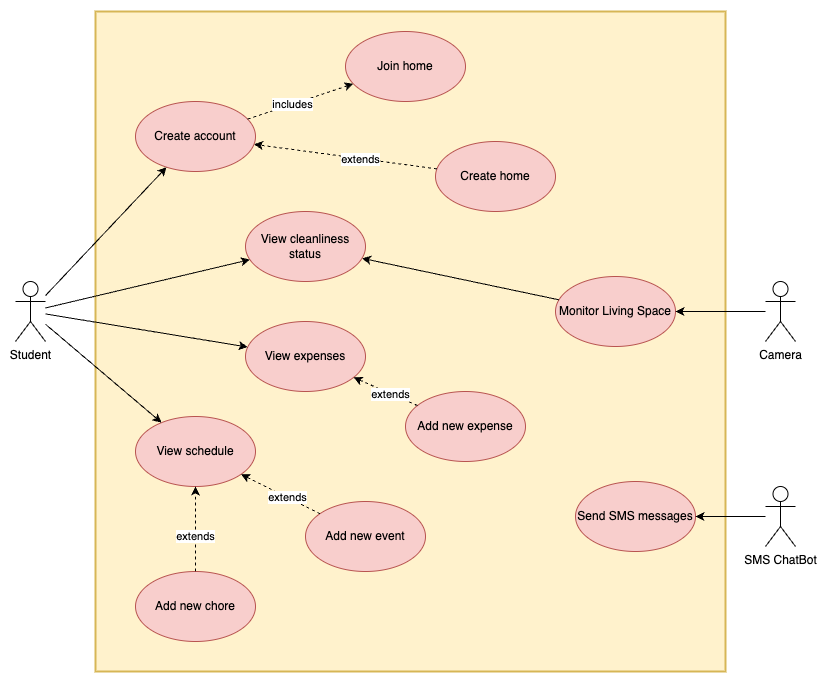

The diagram above was exported from draw.io. Its source (the exported page's mxGraphModel, read from the mxfile embedded in the PNG):
<mxGraphModel dx="1251" dy="824" grid="1" gridSize="10" guides="1" tooltips="1" connect="1" arrows="1" fold="1" page="1" pageScale="1" pageWidth="850" pageHeight="1100" math="0" shadow="0">
  <root>
    <mxCell id="0" />
    <mxCell id="1" parent="0" />
    <mxCell id="5ddjtQYpf-QO9ZRT2LhF-3" value="" style="rounded=0;whiteSpace=wrap;html=1;fillColor=#fff2cc;strokeColor=#d6b656;strokeWidth=2;" vertex="1" parent="1">
      <mxGeometry x="120" y="110" width="630" height="660" as="geometry" />
    </mxCell>
    <mxCell id="5ddjtQYpf-QO9ZRT2LhF-4" value="Create account" style="ellipse;whiteSpace=wrap;html=1;fillColor=#f8cecc;strokeColor=#b85450;" vertex="1" parent="1">
      <mxGeometry x="160" y="200" width="120" height="70" as="geometry" />
    </mxCell>
    <mxCell id="5ddjtQYpf-QO9ZRT2LhF-5" value="Student" style="shape=umlActor;verticalLabelPosition=bottom;verticalAlign=top;html=1;outlineConnect=0;" vertex="1" parent="1">
      <mxGeometry x="40" y="380" width="30" height="60" as="geometry" />
    </mxCell>
    <mxCell id="5ddjtQYpf-QO9ZRT2LhF-7" value="" style="endArrow=classic;html=1;rounded=0;" edge="1" parent="1" source="5ddjtQYpf-QO9ZRT2LhF-5" target="5ddjtQYpf-QO9ZRT2LhF-4">
      <mxGeometry width="50" height="50" relative="1" as="geometry">
        <mxPoint x="360" y="450" as="sourcePoint" />
        <mxPoint x="410" y="400" as="targetPoint" />
      </mxGeometry>
    </mxCell>
    <mxCell id="5ddjtQYpf-QO9ZRT2LhF-8" value="View cleanliness status" style="ellipse;whiteSpace=wrap;html=1;fillColor=#f8cecc;strokeColor=#b85450;" vertex="1" parent="1">
      <mxGeometry x="270" y="310" width="120" height="70" as="geometry" />
    </mxCell>
    <mxCell id="5ddjtQYpf-QO9ZRT2LhF-9" value="View expenses" style="ellipse;whiteSpace=wrap;html=1;fillColor=#f8cecc;strokeColor=#b85450;" vertex="1" parent="1">
      <mxGeometry x="270" y="420" width="120" height="70" as="geometry" />
    </mxCell>
    <mxCell id="5ddjtQYpf-QO9ZRT2LhF-10" value="View schedule" style="ellipse;whiteSpace=wrap;html=1;fillColor=#f8cecc;strokeColor=#b85450;" vertex="1" parent="1">
      <mxGeometry x="160" y="515" width="120" height="70" as="geometry" />
    </mxCell>
    <mxCell id="5ddjtQYpf-QO9ZRT2LhF-11" value="Camera" style="shape=umlActor;verticalLabelPosition=bottom;verticalAlign=top;html=1;outlineConnect=0;" vertex="1" parent="1">
      <mxGeometry x="790" y="380" width="30" height="60" as="geometry" />
    </mxCell>
    <mxCell id="5ddjtQYpf-QO9ZRT2LhF-15" value="Monitor Living Space" style="ellipse;whiteSpace=wrap;html=1;fillColor=#f8cecc;strokeColor=#b85450;" vertex="1" parent="1">
      <mxGeometry x="580" y="375" width="120" height="70" as="geometry" />
    </mxCell>
    <mxCell id="5ddjtQYpf-QO9ZRT2LhF-16" value="" style="endArrow=classic;html=1;rounded=0;" edge="1" parent="1" source="5ddjtQYpf-QO9ZRT2LhF-11" target="5ddjtQYpf-QO9ZRT2LhF-15">
      <mxGeometry width="50" height="50" relative="1" as="geometry">
        <mxPoint x="480" y="450" as="sourcePoint" />
        <mxPoint x="530" y="400" as="targetPoint" />
      </mxGeometry>
    </mxCell>
    <mxCell id="5ddjtQYpf-QO9ZRT2LhF-17" value="" style="endArrow=classic;html=1;rounded=0;" edge="1" parent="1" source="5ddjtQYpf-QO9ZRT2LhF-15" target="5ddjtQYpf-QO9ZRT2LhF-8">
      <mxGeometry width="50" height="50" relative="1" as="geometry">
        <mxPoint x="480" y="450" as="sourcePoint" />
        <mxPoint x="530" y="400" as="targetPoint" />
      </mxGeometry>
    </mxCell>
    <mxCell id="5ddjtQYpf-QO9ZRT2LhF-18" value="" style="endArrow=classic;html=1;rounded=0;" edge="1" parent="1" source="5ddjtQYpf-QO9ZRT2LhF-5" target="5ddjtQYpf-QO9ZRT2LhF-8">
      <mxGeometry width="50" height="50" relative="1" as="geometry">
        <mxPoint x="480" y="450" as="sourcePoint" />
        <mxPoint x="530" y="400" as="targetPoint" />
      </mxGeometry>
    </mxCell>
    <mxCell id="5ddjtQYpf-QO9ZRT2LhF-19" value="" style="endArrow=classic;html=1;rounded=0;" edge="1" parent="1" source="5ddjtQYpf-QO9ZRT2LhF-5" target="5ddjtQYpf-QO9ZRT2LhF-9">
      <mxGeometry width="50" height="50" relative="1" as="geometry">
        <mxPoint x="480" y="450" as="sourcePoint" />
        <mxPoint x="530" y="400" as="targetPoint" />
      </mxGeometry>
    </mxCell>
    <mxCell id="5ddjtQYpf-QO9ZRT2LhF-20" value="Add new expense" style="ellipse;whiteSpace=wrap;html=1;fillColor=#f8cecc;strokeColor=#b85450;" vertex="1" parent="1">
      <mxGeometry x="430" y="490" width="120" height="70" as="geometry" />
    </mxCell>
    <mxCell id="5ddjtQYpf-QO9ZRT2LhF-21" value="" style="endArrow=classic;html=1;rounded=0;dashed=1;" edge="1" parent="1" source="5ddjtQYpf-QO9ZRT2LhF-20" target="5ddjtQYpf-QO9ZRT2LhF-9">
      <mxGeometry width="50" height="50" relative="1" as="geometry">
        <mxPoint x="480" y="450" as="sourcePoint" />
        <mxPoint x="530" y="400" as="targetPoint" />
      </mxGeometry>
    </mxCell>
    <mxCell id="5ddjtQYpf-QO9ZRT2LhF-22" value="extends" style="edgeLabel;html=1;align=center;verticalAlign=middle;resizable=0;points=[];" vertex="1" connectable="0" parent="5ddjtQYpf-QO9ZRT2LhF-21">
      <mxGeometry x="-0.1599" relative="1" as="geometry">
        <mxPoint as="offset" />
      </mxGeometry>
    </mxCell>
    <mxCell id="5ddjtQYpf-QO9ZRT2LhF-23" value="Add new chore" style="ellipse;whiteSpace=wrap;html=1;fillColor=#f8cecc;strokeColor=#b85450;" vertex="1" parent="1">
      <mxGeometry x="160" y="670" width="120" height="70" as="geometry" />
    </mxCell>
    <mxCell id="5ddjtQYpf-QO9ZRT2LhF-24" value="Add new event" style="ellipse;whiteSpace=wrap;html=1;fillColor=#f8cecc;strokeColor=#b85450;" vertex="1" parent="1">
      <mxGeometry x="330" y="600" width="120" height="70" as="geometry" />
    </mxCell>
    <mxCell id="5ddjtQYpf-QO9ZRT2LhF-26" value="" style="endArrow=classic;html=1;rounded=0;" edge="1" parent="1" source="5ddjtQYpf-QO9ZRT2LhF-5" target="5ddjtQYpf-QO9ZRT2LhF-10">
      <mxGeometry width="50" height="50" relative="1" as="geometry">
        <mxPoint x="480" y="450" as="sourcePoint" />
        <mxPoint x="530" y="400" as="targetPoint" />
      </mxGeometry>
    </mxCell>
    <mxCell id="5ddjtQYpf-QO9ZRT2LhF-27" value="" style="endArrow=classic;html=1;rounded=0;dashed=1;" edge="1" parent="1" source="5ddjtQYpf-QO9ZRT2LhF-23" target="5ddjtQYpf-QO9ZRT2LhF-10">
      <mxGeometry width="50" height="50" relative="1" as="geometry">
        <mxPoint x="224" y="602" as="sourcePoint" />
        <mxPoint x="130" y="550" as="targetPoint" />
      </mxGeometry>
    </mxCell>
    <mxCell id="5ddjtQYpf-QO9ZRT2LhF-28" value="extends" style="edgeLabel;html=1;align=center;verticalAlign=middle;resizable=0;points=[];" vertex="1" connectable="0" parent="5ddjtQYpf-QO9ZRT2LhF-27">
      <mxGeometry x="-0.1599" relative="1" as="geometry">
        <mxPoint as="offset" />
      </mxGeometry>
    </mxCell>
    <mxCell id="5ddjtQYpf-QO9ZRT2LhF-29" value="" style="endArrow=classic;html=1;rounded=0;dashed=1;" edge="1" parent="1" source="5ddjtQYpf-QO9ZRT2LhF-24" target="5ddjtQYpf-QO9ZRT2LhF-10">
      <mxGeometry width="50" height="50" relative="1" as="geometry">
        <mxPoint x="487" y="491" as="sourcePoint" />
        <mxPoint x="393" y="439" as="targetPoint" />
      </mxGeometry>
    </mxCell>
    <mxCell id="5ddjtQYpf-QO9ZRT2LhF-30" value="extends" style="edgeLabel;html=1;align=center;verticalAlign=middle;resizable=0;points=[];" vertex="1" connectable="0" parent="5ddjtQYpf-QO9ZRT2LhF-29">
      <mxGeometry x="-0.1599" relative="1" as="geometry">
        <mxPoint as="offset" />
      </mxGeometry>
    </mxCell>
    <mxCell id="5ddjtQYpf-QO9ZRT2LhF-31" value="Join home" style="ellipse;whiteSpace=wrap;html=1;fillColor=#f8cecc;strokeColor=#b85450;" vertex="1" parent="1">
      <mxGeometry x="370" y="130" width="120" height="70" as="geometry" />
    </mxCell>
    <mxCell id="5ddjtQYpf-QO9ZRT2LhF-32" value="Create home" style="ellipse;whiteSpace=wrap;html=1;fillColor=#f8cecc;strokeColor=#b85450;" vertex="1" parent="1">
      <mxGeometry x="460" y="240" width="120" height="70" as="geometry" />
    </mxCell>
    <mxCell id="5ddjtQYpf-QO9ZRT2LhF-33" value="" style="endArrow=classic;html=1;rounded=0;dashed=1;" edge="1" parent="1" source="5ddjtQYpf-QO9ZRT2LhF-4" target="5ddjtQYpf-QO9ZRT2LhF-31">
      <mxGeometry width="50" height="50" relative="1" as="geometry">
        <mxPoint x="481" y="525" as="sourcePoint" />
        <mxPoint x="389" y="485" as="targetPoint" />
      </mxGeometry>
    </mxCell>
    <mxCell id="5ddjtQYpf-QO9ZRT2LhF-34" value="includes" style="edgeLabel;html=1;align=center;verticalAlign=middle;resizable=0;points=[];" vertex="1" connectable="0" parent="5ddjtQYpf-QO9ZRT2LhF-33">
      <mxGeometry x="-0.1599" relative="1" as="geometry">
        <mxPoint as="offset" />
      </mxGeometry>
    </mxCell>
    <mxCell id="5ddjtQYpf-QO9ZRT2LhF-36" value="" style="endArrow=classic;html=1;rounded=0;dashed=1;" edge="1" parent="1" source="5ddjtQYpf-QO9ZRT2LhF-32" target="5ddjtQYpf-QO9ZRT2LhF-4">
      <mxGeometry width="50" height="50" relative="1" as="geometry">
        <mxPoint x="481" y="525" as="sourcePoint" />
        <mxPoint x="389" y="485" as="targetPoint" />
      </mxGeometry>
    </mxCell>
    <mxCell id="5ddjtQYpf-QO9ZRT2LhF-37" value="extends" style="edgeLabel;html=1;align=center;verticalAlign=middle;resizable=0;points=[];" vertex="1" connectable="0" parent="5ddjtQYpf-QO9ZRT2LhF-36">
      <mxGeometry x="-0.1599" relative="1" as="geometry">
        <mxPoint as="offset" />
      </mxGeometry>
    </mxCell>
    <mxCell id="5ddjtQYpf-QO9ZRT2LhF-39" value="SMS ChatBot" style="shape=umlActor;verticalLabelPosition=bottom;verticalAlign=top;html=1;outlineConnect=0;" vertex="1" parent="1">
      <mxGeometry x="790" y="585" width="30" height="60" as="geometry" />
    </mxCell>
    <mxCell id="5ddjtQYpf-QO9ZRT2LhF-40" value="Send SMS messages" style="ellipse;whiteSpace=wrap;html=1;fillColor=#f8cecc;strokeColor=#b85450;" vertex="1" parent="1">
      <mxGeometry x="600" y="580" width="120" height="70" as="geometry" />
    </mxCell>
    <mxCell id="5ddjtQYpf-QO9ZRT2LhF-41" value="" style="endArrow=classic;html=1;rounded=0;" edge="1" parent="1" source="5ddjtQYpf-QO9ZRT2LhF-39" target="5ddjtQYpf-QO9ZRT2LhF-40">
      <mxGeometry width="50" height="50" relative="1" as="geometry">
        <mxPoint x="560" y="610" as="sourcePoint" />
        <mxPoint x="610" y="560" as="targetPoint" />
      </mxGeometry>
    </mxCell>
  </root>
</mxGraphModel>